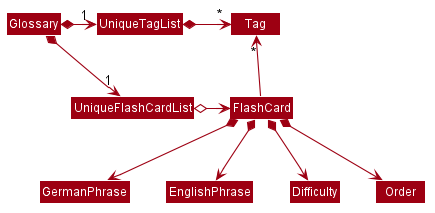

The diagram above was rendered by PlantUML. Its source (embedded in the PNG):
@startuml








skinparam BackgroundColor #FFFFFFF

skinparam Shadowing false

skinparam Class {
    FontColor #FFFFFF
    BorderThickness 1
    BorderColor #FFFFFF
    StereotypeFontColor #FFFFFF
    FontName Arial
}

skinparam Actor {
    BorderColor #000000
    Color #000000
    FontName Arial
}

skinparam Sequence {
    MessageAlign center
    BoxFontSize 15
    BoxPadding 0
    BoxFontColor #FFFFFF
    FontName Arial
}

skinparam Participant {
    FontColor #FFFFFFF
    Padding 20
}

skinparam MinClassWidth 50
skinparam ParticipantPadding 10
skinparam Shadowing false
skinparam DefaultTextAlignment center
skinparam packageStyle Rectangle

hide footbox
hide members
hide circle
skinparam arrowThickness 1.1
skinparam arrowColor #9D0012
skinparam classBackgroundColor #9D0012

Glossary *-right-> "1" UniqueFlashCardList
Glossary *-right-> "1" UniqueTagList
UniqueTagList -[hidden]down- UniqueFlashCardList
UniqueTagList -[hidden]down- UniqueFlashCardList

UniqueTagList *-right-> "*" Tag
UniqueFlashCardList o-right-> FlashCard

FlashCard -up-> "*" Tag

FlashCard *--> GermanPhrase
FlashCard *--> EnglishPhrase
FlashCard *--> Difficulty
FlashCard *--> Order
@enduml